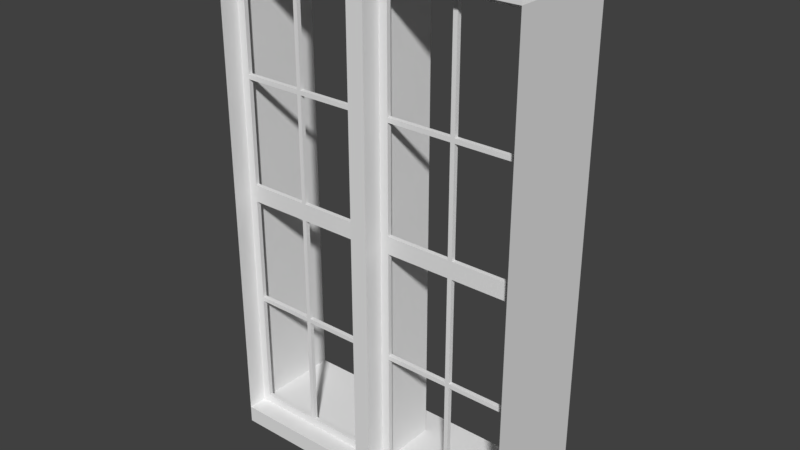 # Source: Fenster_Treppenhaus_Westen.blend  (saved by Blender 2.79.0; exported with 4.5.12 LTS)
import bpy
from mathutils import Matrix  # noqa: F401  (used for matrix-valued properties, if any)

bpy.ops.wm.read_factory_settings(use_empty=True)
scene = bpy.context.scene
scene.name = 'Scene'

# ---- collections
col_collection_1 = bpy.data.collections.new('Collection 1'); scene.collection.children.link(col_collection_1)
col_collection_2 = bpy.data.collections.new('Collection 2'); scene.collection.children.link(col_collection_2)
col_collection_2.hide_render = True
col_collection_2.hide_viewport = True
col_referenz_bauplan_eg = bpy.data.collections.new('Referenz_Bauplan_EG')  # instanced only; not linked into the scene

# ---- materials (node trees are filled in below, after node groups)
mat_fenstergitter = bpy.data.materials.new('Fenstergitter')
mat_fensterrahmen = bpy.data.materials.new('Fensterrahmen')

# ---- material node trees

# ---- world
world_world = bpy.data.worlds.new('World'); scene.world = world_world
world_world.color = (0.05088, 0.05088, 0.05088)
world_world.use_sun_shadow = False
world_world.sun_shadow_jitter_overblur = 0.0
world_world.cycles.sampling_method = 'MANUAL'

# ---- meshes
me_fenster_mesh = bpy.data.meshes.new('Fenster_mesh')
me_fenster_mesh.from_pydata([(0.05, 0.0, 2.062), (0.05, 0.5, 0.0), (0.05, 0.0, 2.8), (0.05, 0.5, 2.8), (0.05, 0.0, 0.0), (0.05, 0.0, 2.088), (0.05, 0.1125, 2.062), (0.05, 0.1125, 2.8), (0.85, 0.1375, 2.8), (0.05, 0.1125, 2.088), (0.05, 0.1125, 0.0), (0.85, 0.1125, 2.8), (0.9, 0.1125, 2.062), (0.9, 0.1125, 2.088), (0.05, 0.1375, 2.8), (0.9, 0.1125, 2.8), (0.05, 0.1375, 0.0), (0.9, 0.1375, 2.8), (0.9, 0.1125, 0.0), (0.05, 0.1375, 2.088), (0.9, 0.1375, 0.0), (0.9, 0.1375, 2.062), (0.9, 0.1375, 2.088), (0.85, 0.1125, 2.062), (0.85, 0.1125, 2.088), (0.85, 0.1375, 2.088), (0.85, 0.1375, 2.062), (-2.98e-08, 0.0, 2.062), (-1.49e-08, 0.5, 0.0), (-2.98e-08, 0.5, 2.8), (0.05, 0.5, 2.75), (-2.98e-08, 0.0, 2.8), (-2.98e-08, 0.0, 2.088), (0.0, 0.0, 0.0), (0.9, 0.1375, 0.05), (0.9, 0.1125, 0.05), (0.85, 0.1125, 0.05), (0.05, 0.5, 0.05), (0.05, 0.0, 0.05), (0.05, 0.1125, 0.05), (0.05, 0.1375, 0.05), (0.0, 0.0, 0.05), (-1.49e-08, 0.5, 0.05), (0.85, 0.1125, 0.0), (0.85, 0.1375, 0.0), (0.85, 0.1375, 0.05), (0.05, 0.0, 2.75), (0.05, 0.1125, 2.75), (0.05, 0.1375, 2.75), (-2.98e-08, 0.5, 2.75), (-2.98e-08, 0.0, 2.75), (0.9, 0.1375, 2.75), (0.9, 0.1125, 2.75), (0.85, 0.1125, 2.75), (0.85, 0.1375, 2.75), (0.05, 0.5, 2.088), (-2.98e-08, 0.5, 2.088), (0.1, 0.1125, 2.088), (0.1, 0.1375, 2.088), (0.1, 0.1125, 2.8), (0.1, 0.1375, 2.8), (0.1, 0.1125, 0.0), (0.1, 0.1375, 0.05), (0.1, 0.1375, 0.0), (0.1, 0.1125, 0.05), (0.1, 0.1375, 2.062), (0.1, 0.1125, 2.062), (0.1, 0.1125, 2.75), (0.1, 0.1375, 2.75), (0.5, 0.1125, 2.8), (0.5, 0.1375, 2.8), (0.5, 0.1375, 2.75), (0.5, 0.1125, 2.75), (0.475, 0.1375, 2.8), (0.475, 0.1125, 2.8), (0.5, 0.1125, 2.088), (0.5, 0.1375, 2.088), (0.05, 0.1375, 2.062), (0.5, 0.1375, 2.062), (-2.98e-08, 0.5, 2.062), (0.05, 0.5, 2.062), (0.475, 0.1125, 2.088), (0.475, 0.1375, 2.088), (0.475, 0.1125, 0.0), (0.5, 0.1125, 0.0), (0.5, 0.1375, 0.05), (0.475, 0.1375, 0.05), (0.5, 0.1375, 0.0), (0.475, 0.1375, 0.0), (0.5, 0.1125, 0.05), (0.475, 0.1125, 0.05), (0.475, 0.1375, 2.062), (0.5, 0.1125, 2.062), (0.475, 0.1125, 2.062), (0.475, 0.1125, 2.75), (0.475, 0.1375, 2.75), (0.9, 0.1375, 0.7125), (0.9, 0.1375, 0.7375), (0.9, 0.1375, 1.35), (0.9, 0.1375, 1.45), (0.9, 0.1125, 0.7125), (0.9, 0.1125, 0.7375), (0.9, 0.1125, 1.35), (0.9, 0.1125, 1.45), (0.85, 0.1125, 1.45), (0.85, 0.1125, 1.35), (0.85, 0.1125, 0.7125), (0.85, 0.1375, 1.35), (0.85, 0.1375, 0.7125), (0.5, 0.1125, 0.7125), (0.5, 0.1125, 0.7375), (0.5, 0.1125, 1.35), (0.5, 0.1125, 1.45), (0.475, 0.1125, 1.45), (0.475, 0.1125, 1.35), (0.475, 0.1375, 0.7125), (0.475, 0.1375, 1.45), (0.5, 0.1375, 1.45), (0.5, 0.1375, 1.35), (0.5, 0.1375, 0.7375), (0.5, 0.1375, 0.7125), (0.05, 0.1125, 0.7125), (0.05, 0.1125, 0.7375), (0.05, 0.1125, 1.35), (0.05, 0.1125, 1.45), (0.05, 0.5, 1.45), (0.05, 0.5, 1.35), (0.05, 0.5, 0.7375), (0.05, 0.5, 0.7125), (0.05, 0.0, 1.45), (0.05, 0.0, 1.35), (0.05, 0.0, 0.7375), (0.05, 0.0, 0.7125), (-2.98e-08, 0.0, 1.45), (-2.98e-08, 0.0, 1.35), (0.0, 0.0, 0.7375), (0.0, 0.0, 0.7125), (-2.98e-08, 0.5, 1.45), (-2.98e-08, 0.5, 1.35), (-2.98e-08, 0.5, 0.7375), (-2.98e-08, 0.5, 0.7125), (0.1, 0.1125, 0.7125), (0.1, 0.1125, 0.7375), (0.1, 0.1125, 1.35), (0.1, 0.1125, 1.45), (0.05, 0.1375, 1.45), (0.05, 0.1375, 1.35), (0.05, 0.1375, 0.7375), (0.05, 0.1375, 0.7125), (0.1, 0.1375, 1.45), (0.1, 0.1375, 1.35), (0.1, 0.1375, 0.7375), (0.1, 0.1375, 0.7125), (0.475, 0.1125, 0.7125), (0.475, 0.1125, 0.7375), (0.475, 0.1375, 0.7375), (0.85, 0.1125, 0.7375), (0.85, 0.1375, 0.7375), (0.475, 0.1375, 1.35), (0.85, 0.1375, 1.45)], [], [(42, 37, 1, 28), (48, 30, 3, 14), (25, 26, 78, 76), (51, 54, 8, 17), (129, 124, 6, 0), (46, 47, 7, 2), (22, 21, 26, 25), (53, 52, 15, 11), (35, 36, 43, 18), (45, 34, 20, 44), (92, 78, 26, 23), (19, 58, 65, 77), (76, 75, 24, 25), (76, 78, 91, 82), (65, 58, 82, 91), (5, 32, 27, 0), (38, 41, 33, 4), (46, 50, 32, 5), (108, 96, 34, 45), (100, 106, 36, 35), (106, 108, 45, 36), (132, 136, 41, 38), (89, 84, 43, 36), (4, 10, 39, 38), (16, 1, 37, 40), (140, 128, 37, 42), (85, 89, 36, 45), (87, 85, 45, 44), (2, 31, 50, 46), (9, 19, 48, 47), (5, 9, 47, 46), (29, 3, 30, 49), (24, 13, 52, 53), (22, 25, 54, 51), (25, 24, 53, 54), (72, 71, 54, 53), (69, 72, 53, 11), (71, 70, 8, 54), (57, 58, 68, 67), (48, 14, 60, 68), (7, 47, 67, 59), (16, 40, 62, 63), (124, 144, 66, 6), (39, 10, 61, 64), (149, 145, 77, 65), (144, 149, 65, 66), (9, 57, 67, 47), (58, 19, 48, 68), (95, 73, 70, 71), (74, 94, 72, 69), (67, 68, 95, 94), (59, 67, 94, 74), (68, 60, 73, 95), (125, 137, 79, 80), (145, 125, 80, 77), (0, 6, 9, 5), (82, 81, 94, 95), (77, 80, 55, 19), (66, 65, 91, 93), (80, 79, 56, 55), (58, 57, 81, 82), (55, 56, 49, 30), (19, 55, 30, 48), (63, 62, 86, 88), (88, 86, 85, 87), (62, 64, 90, 86), (113, 112, 92, 93), (64, 61, 83, 90), (90, 83, 84, 89), (117, 116, 91, 78), (116, 113, 93, 91), (112, 117, 78, 92), (81, 75, 72, 94), (75, 76, 71, 72), (76, 82, 95, 71), (23, 26, 159, 104), (105, 107, 157, 156), (12, 23, 104, 103), (103, 104, 105, 102), (102, 105, 156, 101), (101, 156, 106, 100), (26, 21, 99, 159), (159, 99, 98, 107), (107, 98, 97, 157), (157, 97, 96, 108), (89, 85, 120, 109), (119, 110, 156, 157), (110, 119, 118, 111), (117, 112, 104, 159), (86, 90, 153, 115), (155, 154, 114, 158), (85, 86, 115, 120), (120, 115, 155, 119), (119, 155, 158, 118), (118, 158, 116, 117), (90, 89, 109, 153), (153, 109, 110, 154), (154, 110, 111, 114), (114, 111, 112, 113), (64, 62, 152, 141), (152, 151, 155, 115), (142, 151, 150, 143), (150, 149, 116, 158), (62, 40, 148, 152), (152, 148, 147, 151), (151, 147, 146, 150), (150, 146, 145, 149), (39, 64, 141, 121), (121, 141, 142, 122), (122, 142, 143, 123), (123, 143, 144, 124), (137, 125, 126, 138), (138, 126, 127, 139), (139, 127, 128, 140), (0, 27, 133, 129), (129, 133, 134, 130), (130, 134, 135, 131), (131, 135, 136, 132), (38, 39, 121, 132), (132, 121, 122, 131), (131, 122, 123, 130), (130, 123, 124, 129), (40, 37, 128, 148), (148, 128, 127, 147), (147, 127, 126, 146), (146, 126, 125, 145), (142, 141, 153, 154), (141, 152, 115, 153), (151, 142, 154, 155), (120, 119, 157, 108), (109, 120, 108, 106), (110, 109, 106, 156), (144, 143, 114, 113), (143, 150, 158, 114), (149, 144, 113, 116), (118, 117, 159, 107), (111, 118, 107, 105), (112, 111, 105, 104), (57, 9, 6, 66), (81, 93, 92, 75), (81, 57, 66, 93), (12, 13, 24, 23), (24, 75, 92, 23)])
_uv = me_fenster_mesh.uv_layers.new(name='UVMap')
_uv.uv.foreach_set('vector', [0.8803, 0.02128, 0.8619, 0.02128, 0.8619, 0.003546, 0.8803, 0.003546, 0.6952, 0.9787, 0.8287, 0.9787, 0.8287, 0.9965, 0.6952, 0.9965, 0.0221, 0.7438, 0.0221, 0.7349, 0.151, 0.7349, 0.151, 0.7438, 0.003683, 0.9787, 0.0221, 0.9787, 0.0221, 0.9965, 0.003683, 0.9965, 0.6446, 0.5177, 0.686, 0.5177, 0.686, 0.7349, 0.6446, 0.7349, 0.6446, 0.9787, 0.686, 0.9787, 0.686, 0.9965, 0.6446, 0.9965, 0.003683, 0.7438, 0.003683, 0.7349, 0.0221, 0.7349, 0.0221, 0.7438, 0.3425, 0.02128, 0.3241, 0.02128, 0.3241, 0.003546, 0.3425, 0.003546, 0.3241, 0.9787, 0.3425, 0.9787, 0.3425, 0.9965, 0.3241, 0.9965, 0.0221, 0.02128, 0.003683, 0.02128, 0.003683, 0.003546, 0.0221, 0.003546, 0.9963, 0.3989, 0.9871, 0.3989, 0.9871, 0.2748, 0.9963, 0.2748, 0.3168, 0.7438, 0.2983, 0.7438, 0.2983, 0.7349, 0.3168, 0.7349, 0.9797, 0.6879, 0.9705, 0.6879, 0.9705, 0.5638, 0.9797, 0.5638, 0.151, 0.7438, 0.151, 0.7349, 0.1602, 0.7349, 0.1602, 0.7438, 0.2983, 0.7349, 0.2983, 0.7438, 0.1602, 0.7438, 0.1602, 0.7349, 0.8361, 0.2562, 0.8545, 0.2562, 0.8545, 0.2651, 0.8361, 0.2651, 0.8361, 0.9787, 0.8545, 0.9787, 0.8545, 0.9965, 0.8361, 0.9965, 0.8361, 0.02128, 0.8545, 0.02128, 0.8545, 0.2562, 0.8361, 0.2562, 0.0221, 0.2562, 0.003683, 0.2562, 0.003683, 0.02128, 0.0221, 0.02128, 0.3241, 0.7438, 0.3425, 0.7438, 0.3425, 0.9787, 0.3241, 0.9787, 0.9042, 0.4876, 0.9134, 0.4876, 0.9134, 0.7225, 0.9042, 0.7225, 0.8361, 0.7438, 0.8545, 0.7438, 0.8545, 0.9787, 0.8361, 0.9787, 0.4715, 0.9787, 0.4715, 0.9965, 0.3425, 0.9965, 0.3425, 0.9787, 0.6446, 0.003546, 0.686, 0.003546, 0.686, 0.02128, 0.6446, 0.02128, 0.6952, 0.003546, 0.8287, 0.003546, 0.8287, 0.02128, 0.6952, 0.02128, 0.8803, 0.2562, 0.8619, 0.2562, 0.8619, 0.02128, 0.8803, 0.02128, 0.9632, 0.9406, 0.954, 0.9406, 0.954, 0.8165, 0.9632, 0.8165, 0.151, 0.003546, 0.151, 0.02128, 0.0221, 0.02128, 0.0221, 0.003546, 0.8361, 0.003546, 0.8545, 0.003546, 0.8545, 0.02128, 0.8361, 0.02128, 0.686, 0.7438, 0.6952, 0.7438, 0.6952, 0.9787, 0.686, 0.9787, 0.6446, 0.7438, 0.686, 0.7438, 0.686, 0.9787, 0.6446, 0.9787, 0.8803, 0.9965, 0.8619, 0.9965, 0.8619, 0.9787, 0.8803, 0.9787, 0.3425, 0.2562, 0.3241, 0.2562, 0.3241, 0.02128, 0.3425, 0.02128, 0.003683, 0.7438, 0.0221, 0.7438, 0.0221, 0.9787, 0.003683, 0.9787, 0.93, 0.2385, 0.9208, 0.2385, 0.9208, 0.003546, 0.93, 0.003546, 0.9963, 0.2677, 0.9871, 0.2677, 0.9871, 0.1436, 0.9963, 0.1436, 0.4715, 0.003546, 0.4715, 0.02128, 0.3425, 0.02128, 0.3425, 0.003546, 0.151, 0.9787, 0.151, 0.9965, 0.0221, 0.9965, 0.0221, 0.9787, 0.8877, 0.003546, 0.8969, 0.003546, 0.8969, 0.2385, 0.8877, 0.2385, 0.3168, 0.9787, 0.3168, 0.9965, 0.2983, 0.9965, 0.2983, 0.9787, 0.6372, 0.003546, 0.6372, 0.02128, 0.6188, 0.02128, 0.6188, 0.003546, 0.3168, 0.003546, 0.3168, 0.02128, 0.2983, 0.02128, 0.2983, 0.003546, 0.6372, 0.4823, 0.6188, 0.4823, 0.6188, 0.2651, 0.6372, 0.2651, 0.6372, 0.9787, 0.6372, 0.9965, 0.6188, 0.9965, 0.6188, 0.9787, 0.2983, 0.5177, 0.3168, 0.5177, 0.3168, 0.7349, 0.2983, 0.7349, 0.9374, 0.003546, 0.9466, 0.003546, 0.9466, 0.2207, 0.9374, 0.2207, 0.6372, 0.2562, 0.6188, 0.2562, 0.6188, 0.02128, 0.6372, 0.02128, 0.2983, 0.7438, 0.3168, 0.7438, 0.3168, 0.9787, 0.2983, 0.9787, 0.1602, 0.9787, 0.1602, 0.9965, 0.151, 0.9965, 0.151, 0.9787, 0.4807, 0.003546, 0.4807, 0.02128, 0.4715, 0.02128, 0.4715, 0.003546, 0.9797, 0.1365, 0.9705, 0.1365, 0.9705, 0.003546, 0.9797, 0.003546, 0.6188, 0.003546, 0.6188, 0.02128, 0.4807, 0.02128, 0.4807, 0.003546, 0.2983, 0.9787, 0.2983, 0.9965, 0.1602, 0.9965, 0.1602, 0.9787, 0.8619, 0.5177, 0.8803, 0.5177, 0.8803, 0.7349, 0.8619, 0.7349, 0.6952, 0.5177, 0.8287, 0.5177, 0.8287, 0.7349, 0.6952, 0.7349, 0.6446, 0.7349, 0.686, 0.7349, 0.686, 0.7438, 0.6446, 0.7438, 0.9134, 0.4805, 0.9042, 0.4805, 0.9042, 0.2456, 0.9134, 0.2456, 0.6952, 0.7349, 0.8287, 0.7349, 0.8287, 0.7438, 0.6952, 0.7438, 0.9797, 0.2766, 0.9705, 0.2766, 0.9705, 0.1436, 0.9797, 0.1436, 0.8619, 0.7349, 0.8803, 0.7349, 0.8803, 0.7438, 0.8619, 0.7438, 0.8969, 0.8626, 0.8877, 0.8626, 0.8877, 0.7296, 0.8969, 0.7296, 0.8619, 0.7438, 0.8803, 0.7438, 0.8803, 0.9787, 0.8619, 0.9787, 0.6952, 0.7438, 0.8287, 0.7438, 0.8287, 0.9787, 0.6952, 0.9787, 0.2983, 0.003546, 0.2983, 0.02128, 0.1602, 0.02128, 0.1602, 0.003546, 0.1602, 0.003546, 0.1602, 0.02128, 0.151, 0.02128, 0.151, 0.003546, 0.93, 0.8626, 0.9208, 0.8626, 0.9208, 0.7296, 0.93, 0.7296, 0.4807, 0.4823, 0.4715, 0.4823, 0.4715, 0.2651, 0.4807, 0.2651, 0.6188, 0.9787, 0.6188, 0.9965, 0.4807, 0.9965, 0.4807, 0.9787, 0.4807, 0.9787, 0.4807, 0.9965, 0.4715, 0.9965, 0.4715, 0.9787, 0.151, 0.5177, 0.1602, 0.5177, 0.1602, 0.7349, 0.151, 0.7349, 0.9466, 0.6693, 0.9374, 0.6693, 0.9374, 0.4521, 0.9466, 0.4521, 0.9374, 0.2278, 0.9466, 0.2278, 0.9466, 0.445, 0.9374, 0.445, 0.4807, 0.2562, 0.4715, 0.2562, 0.4715, 0.02128, 0.4807, 0.02128, 0.8877, 0.2456, 0.8969, 0.2456, 0.8969, 0.4805, 0.8877, 0.4805, 0.151, 0.7438, 0.1602, 0.7438, 0.1602, 0.9787, 0.151, 0.9787, 0.9208, 0.4876, 0.93, 0.4876, 0.93, 0.7048, 0.9208, 0.7048, 0.954, 0.4521, 0.9632, 0.4521, 0.9632, 0.6693, 0.954, 0.6693, 0.3241, 0.2651, 0.3425, 0.2651, 0.3425, 0.4823, 0.3241, 0.4823, 0.3241, 0.4823, 0.3425, 0.4823, 0.3425, 0.5177, 0.3241, 0.5177, 0.3241, 0.5177, 0.3425, 0.5177, 0.3425, 0.7349, 0.3241, 0.7349, 0.3241, 0.7349, 0.3425, 0.7349, 0.3425, 0.7438, 0.3241, 0.7438, 0.0221, 0.7349, 0.003683, 0.7349, 0.003683, 0.5177, 0.0221, 0.5177, 0.0221, 0.5177, 0.003683, 0.5177, 0.003683, 0.4823, 0.0221, 0.4823, 0.0221, 0.4823, 0.003683, 0.4823, 0.003683, 0.2651, 0.0221, 0.2651, 0.0221, 0.2651, 0.003683, 0.2651, 0.003683, 0.2562, 0.0221, 0.2562, 0.8877, 0.4876, 0.8969, 0.4876, 0.8969, 0.7225, 0.8877, 0.7225, 0.9797, 0.9504, 0.9705, 0.9504, 0.9705, 0.8262, 0.9797, 0.8262, 0.9374, 0.6764, 0.9466, 0.6764, 0.9466, 0.8936, 0.9374, 0.8936, 0.9797, 0.8191, 0.9705, 0.8191, 0.9705, 0.695, 0.9797, 0.695, 0.93, 0.4805, 0.9208, 0.4805, 0.9208, 0.2456, 0.93, 0.2456, 0.9632, 0.445, 0.954, 0.445, 0.954, 0.2278, 0.9632, 0.2278, 0.151, 0.02128, 0.1602, 0.02128, 0.1602, 0.2562, 0.151, 0.2562, 0.151, 0.2562, 0.1602, 0.2562, 0.1602, 0.2651, 0.151, 0.2651, 0.151, 0.2651, 0.1602, 0.2651, 0.1602, 0.4823, 0.151, 0.4823, 0.151, 0.4823, 0.1602, 0.4823, 0.1602, 0.5177, 0.151, 0.5177, 0.4807, 0.9787, 0.4715, 0.9787, 0.4715, 0.7438, 0.4807, 0.7438, 0.4807, 0.7438, 0.4715, 0.7438, 0.4715, 0.7349, 0.4807, 0.7349, 0.4807, 0.7349, 0.4715, 0.7349, 0.4715, 0.5177, 0.4807, 0.5177, 0.4807, 0.5177, 0.4715, 0.5177, 0.4715, 0.4823, 0.4807, 0.4823, 0.9042, 0.003546, 0.9134, 0.003546, 0.9134, 0.2385, 0.9042, 0.2385, 0.2983, 0.2562, 0.2983, 0.2651, 0.1602, 0.2651, 0.1602, 0.2562, 0.954, 0.003546, 0.9632, 0.003546, 0.9632, 0.2207, 0.954, 0.2207, 0.2983, 0.4823, 0.2983, 0.5177, 0.1602, 0.5177, 0.1602, 0.4823, 0.2983, 0.02128, 0.3168, 0.02128, 0.3168, 0.2562, 0.2983, 0.2562, 0.2983, 0.2562, 0.3168, 0.2562, 0.3168, 0.2651, 0.2983, 0.2651, 0.2983, 0.2651, 0.3168, 0.2651, 0.3168, 0.4823, 0.2983, 0.4823, 0.2983, 0.4823, 0.3168, 0.4823, 0.3168, 0.5177, 0.2983, 0.5177, 0.6372, 0.9787, 0.6188, 0.9787, 0.6188, 0.7438, 0.6372, 0.7438, 0.6372, 0.7438, 0.6188, 0.7438, 0.6188, 0.7349, 0.6372, 0.7349, 0.6372, 0.7349, 0.6188, 0.7349, 0.6188, 0.5177, 0.6372, 0.5177, 0.6372, 0.5177, 0.6188, 0.5177, 0.6188, 0.4823, 0.6372, 0.4823, 0.8803, 0.5177, 0.8619, 0.5177, 0.8619, 0.4823, 0.8803, 0.4823, 0.8803, 0.4823, 0.8619, 0.4823, 0.8619, 0.2651, 0.8803, 0.2651, 0.8803, 0.2651, 0.8619, 0.2651, 0.8619, 0.2562, 0.8803, 0.2562, 0.8361, 0.2651, 0.8545, 0.2651, 0.8545, 0.4823, 0.8361, 0.4823, 0.8361, 0.4823, 0.8545, 0.4823, 0.8545, 0.5177, 0.8361, 0.5177, 0.8361, 0.5177, 0.8545, 0.5177, 0.8545, 0.7349, 0.8361, 0.7349, 0.8361, 0.7349, 0.8545, 0.7349, 0.8545, 0.7438, 0.8361, 0.7438, 0.6446, 0.02128, 0.686, 0.02128, 0.686, 0.2562, 0.6446, 0.2562, 0.6446, 0.2562, 0.686, 0.2562, 0.686, 0.2651, 0.6446, 0.2651, 0.6446, 0.2651, 0.686, 0.2651, 0.686, 0.4823, 0.6446, 0.4823, 0.6446, 0.4823, 0.686, 0.4823, 0.686, 0.5177, 0.6446, 0.5177, 0.6952, 0.02128, 0.8287, 0.02128, 0.8287, 0.2562, 0.6952, 0.2562, 0.6952, 0.2562, 0.8287, 0.2562, 0.8287, 0.2651, 0.6952, 0.2651, 0.6952, 0.2651, 0.8287, 0.2651, 0.8287, 0.4823, 0.6952, 0.4823, 0.6952, 0.4823, 0.8287, 0.4823, 0.8287, 0.5177, 0.6952, 0.5177, 0.6188, 0.7349, 0.6188, 0.7438, 0.4807, 0.7438, 0.4807, 0.7349, 0.9797, 0.4167, 0.9705, 0.4167, 0.9705, 0.2837, 0.9797, 0.2837, 0.9134, 0.8626, 0.9042, 0.8626, 0.9042, 0.7296, 0.9134, 0.7296, 0.151, 0.2562, 0.151, 0.2651, 0.0221, 0.2651, 0.0221, 0.2562, 0.9963, 0.5479, 0.9871, 0.5479, 0.9871, 0.4238, 0.9963, 0.4238, 0.4715, 0.7349, 0.4715, 0.7438, 0.3425, 0.7438, 0.3425, 0.7349, 0.6188, 0.4823, 0.6188, 0.5177, 0.4807, 0.5177, 0.4807, 0.4823, 0.9797, 0.5567, 0.9705, 0.5567, 0.9705, 0.4238, 0.9797, 0.4238, 0.9632, 0.8094, 0.954, 0.8094, 0.954, 0.6764, 0.9632, 0.6764, 0.151, 0.4823, 0.151, 0.5177, 0.0221, 0.5177, 0.0221, 0.4823, 0.9963, 0.1277, 0.9871, 0.1277, 0.9871, 0.003546, 0.9963, 0.003546, 0.4715, 0.4823, 0.4715, 0.5177, 0.3425, 0.5177, 0.3425, 0.4823, 0.6188, 0.2562, 0.6372, 0.2562, 0.6372, 0.2651, 0.6188, 0.2651, 0.4807, 0.2562, 0.4807, 0.2651, 0.4715, 0.2651, 0.4715, 0.2562, 0.4807, 0.2562, 0.6188, 0.2562, 0.6188, 0.2651, 0.4807, 0.2651, 0.3241, 0.2651, 0.3241, 0.2562, 0.3425, 0.2562, 0.3425, 0.2651, 0.3425, 0.2562, 0.4715, 0.2562, 0.4715, 0.2651, 0.3425, 0.2651])
me_fenster_mesh.materials.append(mat_fenstergitter)
me_fenster_mesh.use_remesh_preserve_volume = False
me_fenster_mesh.use_remesh_preserve_attributes = False
me_fenster_mesh.use_mirror_vertex_groups = False
me_fenster_mesh.update()
me_fenster_rahmen_mesh = bpy.data.meshes.new('Fenster Rahmen_mesh')
me_fenster_rahmen_mesh.from_pydata([(0.9, 0.0, 0.0), (0.9, 0.0, 3.0), (0.9, 0.65, 0.0), (0.9, 0.65, 3.0), (0.9, 0.0, 2.9), (0.9, 0.65, 0.1), (0.9, 0.65, 2.9), (0.9, 0.0, 0.1), (1.192e-07, 0.0, 3.0), (0.0, 0.65, 3.0), (1.192e-07, 0.0, 2.9), (0.0, 0.65, 2.9), (1.192e-07, 0.0, 0.0), (0.0, 0.65, 0.0), (0.0, 0.65, 0.1), (1.192e-07, 0.0, 0.1)], [], [(7, 4, 6, 5), (11, 9, 3, 6), (10, 4, 1, 8), (4, 10, 11, 6), (13, 14, 5, 2), (12, 0, 7, 15), (15, 7, 5, 14)])
_uv = me_fenster_rahmen_mesh.uv_layers.new(name='UVMap')
_uv.uv.foreach_set('vector', [0.005495, 0.9965, 0.005495, 0.003546, 0.3626, 0.003546, 0.3626, 0.9965, 0.9945, 0.3227, 0.9396, 0.3227, 0.9396, 0.003546, 0.9945, 0.003546, 0.8736, 0.3227, 0.8736, 0.003546, 0.9286, 0.003546, 0.9286, 0.3227, 0.7308, 0.003546, 0.7308, 0.3227, 0.3736, 0.3227, 0.3736, 0.003546, 0.7967, 0.3227, 0.7418, 0.3227, 0.7418, 0.003546, 0.7967, 0.003546, 0.8077, 0.3227, 0.8077, 0.003546, 0.8626, 0.003546, 0.8626, 0.3227, 0.7308, 0.3298, 0.7308, 0.6489, 0.3736, 0.6489, 0.3736, 0.3298])
me_fenster_rahmen_mesh.materials.append(mat_fensterrahmen)
me_fenster_rahmen_mesh.use_remesh_preserve_volume = False
me_fenster_rahmen_mesh.use_remesh_preserve_attributes = False
me_fenster_rahmen_mesh.use_mirror_vertex_groups = False
me_fenster_rahmen_mesh.update()

# ---- objects
ob_fenster_mitte = bpy.data.objects.new('Fenster_Mitte', me_fenster_mesh)
ob_fenster_rahmen = bpy.data.objects.new('Fenster Rahmen', me_fenster_rahmen_mesh)
ob_referenz_bauplan_eg = bpy.data.objects.new('Referenz_Bauplan_EG', None)
ob_fenster = bpy.data.objects.new('Fenster', me_fenster_mesh)

# ---- transforms, parenting, visibility, modifiers, constraints
ob_fenster_mitte.location = (1.192e-07, 0.0, 0.1)
ob_fenster_mitte.lineart.crease_threshold = 0.0
_m = ob_fenster_mitte.modifiers.new('Mirror', 'MIRROR')
ob_fenster_rahmen.location = (0.0, 0.0, 0.0)
ob_fenster_rahmen.lineart.crease_threshold = 0.0
_m = ob_fenster_rahmen.modifiers.new('Mirror', 'MIRROR')
_m.use_clip = True
ob_referenz_bauplan_eg.location = (-8.694, 8.15, -2.412e-07)
ob_referenz_bauplan_eg.empty_image_offset = (0.0, 0.0)
ob_referenz_bauplan_eg.show_instancer_for_render = False
ob_referenz_bauplan_eg.instance_type = 'COLLECTION'
ob_referenz_bauplan_eg.lineart.crease_threshold = 0.0
ob_fenster.location = (0.0, 0.0, 0.0)
ob_fenster.lineart.crease_threshold = 0.0
_m = ob_fenster.modifiers.new('Mirror', 'MIRROR')
ob_referenz_bauplan_eg.instance_collection = col_referenz_bauplan_eg

# ---- collection membership
col_collection_1.objects.link(ob_fenster_mitte)
col_collection_1.objects.link(ob_fenster_rahmen)
col_collection_1.objects.link(ob_referenz_bauplan_eg)
col_collection_2.objects.link(ob_fenster)

# ---- scene / render settings (as saved in the file)
scene.frame_start = 1; scene.frame_end = 250; scene.frame_set(1)
scene.render.engine = 'BLENDER_EEVEE_NEXT'
scene.render.resolution_percentage = 50
scene.render.dither_intensity = 0.0
scene.cycles.use_denoising = False
scene.cycles.samples = 128
scene.cycles.sampling_pattern = 'TABULATED_SOBOL'
scene.cycles.use_adaptive_sampling = False
scene.cycles.use_light_tree = False
scene.cycles.blur_glossy = 0.0
scene.cycles.sample_clamp_indirect = 0.0
scene.view_settings.view_transform = 'Standard'
bpy.context.view_layer.update()

# ---- added for rendering (the .blend has no active camera and no usable light): camera, sun
cam_auto = bpy.data.cameras.new('AutoCamera')
cam_auto.lens = 50.0
cam_auto.sensor_width = 36.0
cam_auto.clip_end = 1000.0
ob_auto_camera = bpy.data.objects.new('AutoCamera', cam_auto)
scene.collection.objects.link(ob_auto_camera)
ob_auto_camera.location = (3.29236, -3.62583, 4.13389)
ob_auto_camera.rotation_euler = (1.09748, -7.21219e-08, 0.694738)
scene.camera = ob_auto_camera
light_auto_sun = bpy.data.lights.new('AutoSun', 'SUN')
light_auto_sun.energy = 3.0
light_auto_sun.angle = 0.0523599
ob_auto_sun = bpy.data.objects.new('AutoSun', light_auto_sun)
scene.collection.objects.link(ob_auto_sun)
ob_auto_sun.rotation_euler = (0.872665, 0.174533, 0.523599)
bpy.context.view_layer.update()
